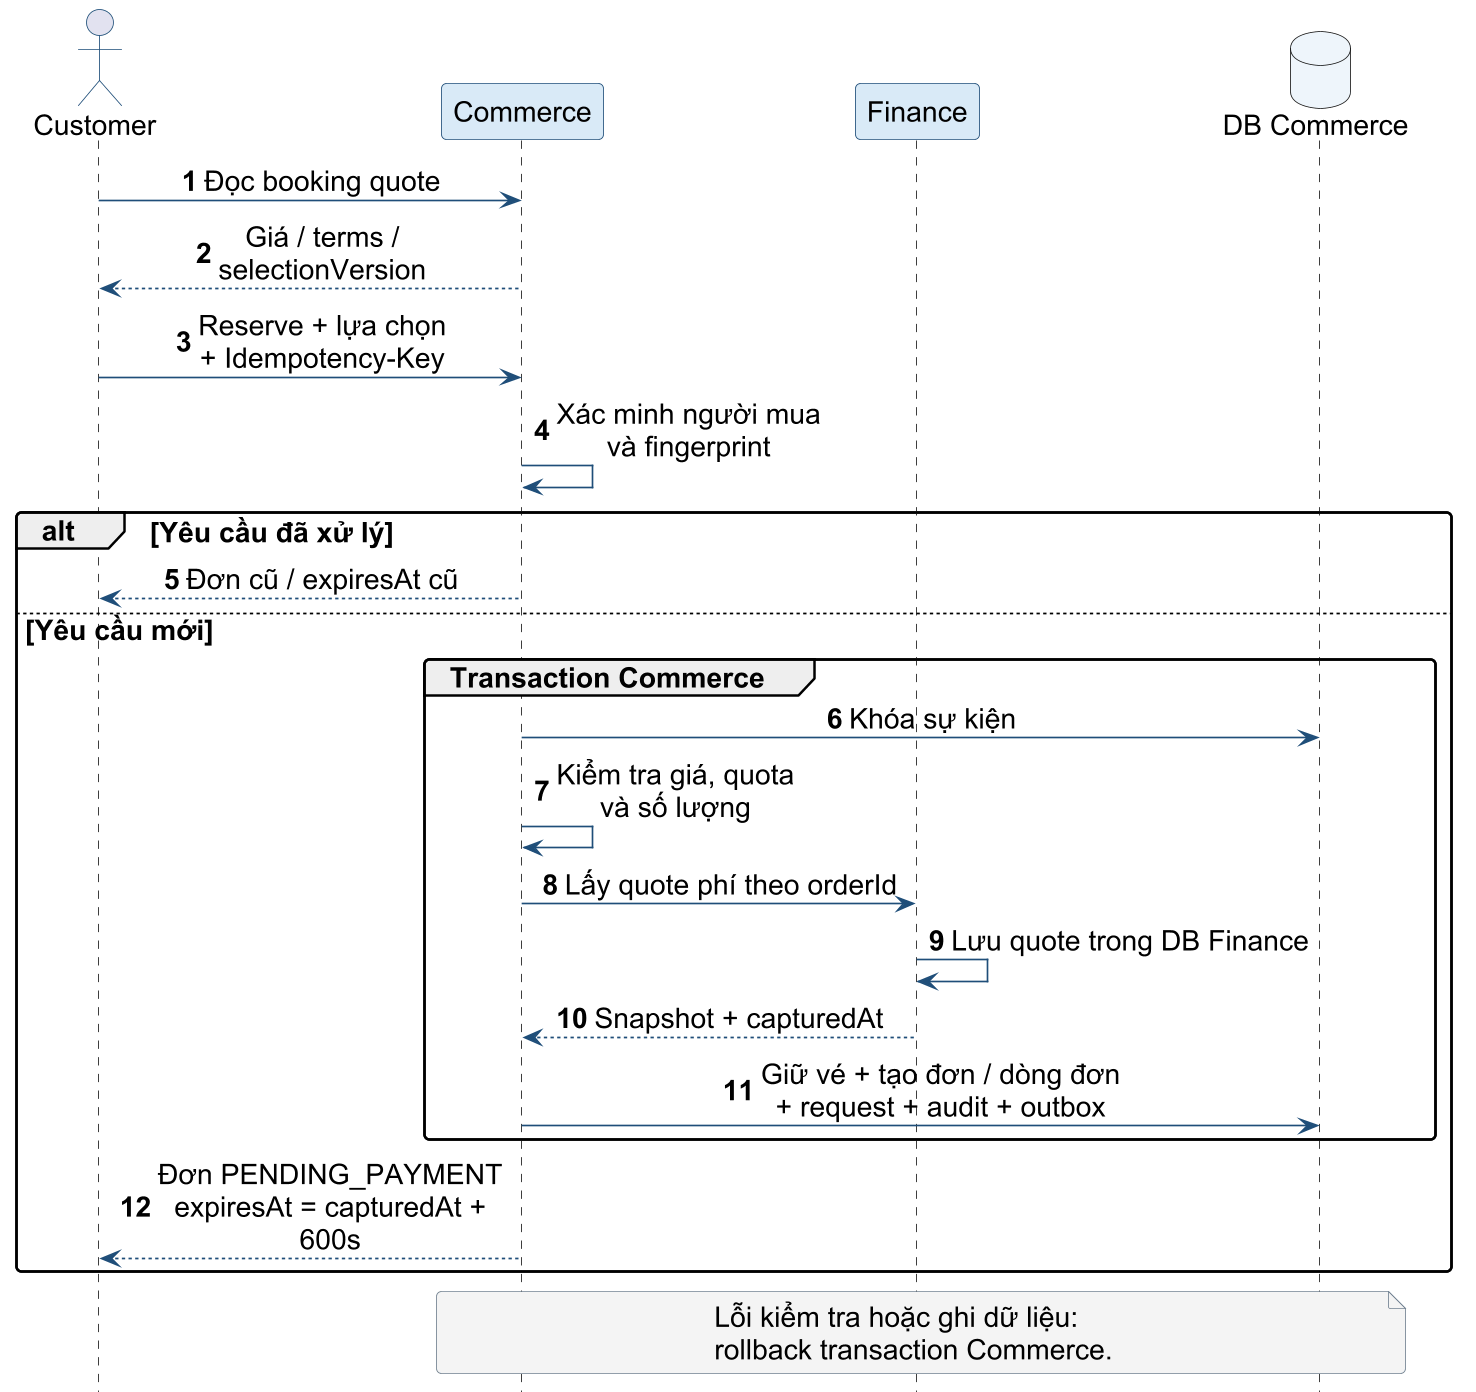

The diagram above was rendered by PlantUML. Its source (embedded in the PNG):
@startuml
skinparam backgroundColor white
skinparam defaultFontName Arial
skinparam defaultFontSize 17
skinparam shadowing false
skinparam roundcorner 6
skinparam dpi 160
skinparam ArrowColor #1F4E79
skinparam LineColor #1F4E79
skinparam ParticipantBackgroundColor #D9EAF7
skinparam ParticipantBorderColor #1F4E79
skinparam ActorBorderColor #1F4E79
skinparam DatabaseBackgroundColor #EEF5FB
skinparam RectangleBackgroundColor #EEF5FB
skinparam RectangleBorderColor #1F4E79
skinparam ComponentBackgroundColor #D9EAF7
skinparam ComponentBorderColor #1F4E79
skinparam NoteBackgroundColor #F4F4F4
skinparam NoteBorderColor #708090
skinparam maxMessageSize 220
skinparam sequenceMessageAlign center
hide footbox
autonumber
actor Customer as U
participant Commerce as C
participant Finance as F
database "DB Commerce" as DB
U -> C : Đọc booking quote
C --> U : Giá / terms / selectionVersion
U -> C : Reserve + lựa chọn\n+ Idempotency-Key
C -> C : Xác minh người mua\nvà fingerprint
alt Yêu cầu đã xử lý
 C --> U : Đơn cũ / expiresAt cũ
else Yêu cầu mới
 group Transaction Commerce
 C -> DB : Khóa sự kiện
 C -> C : Kiểm tra giá, quota\nvà số lượng
 C -> F : Lấy quote phí theo orderId
 F -> F : Lưu quote trong DB Finance
 F --> C : Snapshot + capturedAt
 C -> DB : Giữ vé + tạo đơn / dòng đơn\n+ request + audit + outbox
 end
 C --> U : Đơn PENDING_PAYMENT\nexpiresAt = capturedAt + 600s
end
note over C,DB
Lỗi kiểm tra hoặc ghi dữ liệu:
rollback transaction Commerce.
end note

@enduml